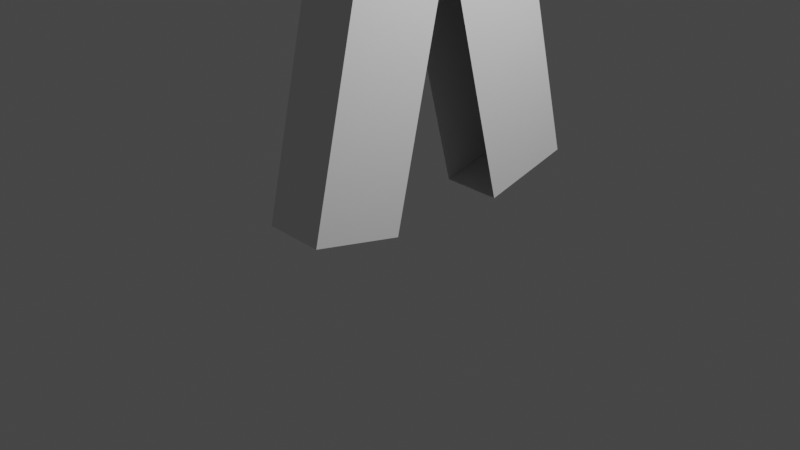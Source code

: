# Source: Character_1.blend  (saved by Blender 3.5.10; exported with 4.5.12 LTS)
import bpy
from mathutils import Matrix  # noqa: F401  (used for matrix-valued properties, if any)

bpy.ops.wm.read_factory_settings(use_empty=True)
scene = bpy.context.scene
scene.name = 'Scene'

# ---- collections
col_collection = bpy.data.collections.new('Collection'); scene.collection.children.link(col_collection)

# ---- world
world_world = bpy.data.worlds.new('World'); scene.world = world_world
world_world.use_nodes = True; world_world.node_tree.nodes.clear()
_N = world_world.node_tree.nodes; _L = world_world.node_tree.links
n0 = _N.new('ShaderNodeOutputWorld'); n0.name = 'World Output'; n0.location = (300, 300)
n1 = _N.new('ShaderNodeBackground'); n1.name = 'Background'; n1.location = (10, 300)
n1.inputs[0].default_value = (0.05088, 0.05088, 0.05088, 1.0)
_L.new(n1.outputs[0], n0.inputs[0])
n0.is_active_output = True
world_world.color = (0.05088, 0.05088, 0.05088)
world_world.use_sun_shadow = False
world_world.sun_shadow_jitter_overblur = 0.0

# ---- cameras
cam_camera = bpy.data.cameras.new('Camera')
cam_camera.clip_end = 100.0
cam_camera.ortho_scale = 7.314

# ---- lights
light_light = bpy.data.lights.new('Light', 'POINT')
light_light.transmission_factor = 0.0
light_light.energy = 1000.0
light_light.shadow_soft_size = 0.1
light_light.shadow_maximum_resolution = 0.006
light_light.use_absolute_resolution = True

# ---- meshes
me_cube_001 = bpy.data.meshes.new('Cube.001')
me_cube_001.from_pydata([(0.04186, 0.7109, -1.117), (-0.3185, -0.9996, 1.342), (0.3604, 0.3697, 0.1812), (-0.3185, 0.9996, 1.342), (0.3185, -0.9996, 1.342), (0.3185, 0.9996, 1.342), (-0.2323, -0.6667, 4.734), (-0.2304, 0.6688, 4.738), (0.2323, -0.6667, 4.734), (0.2304, 0.6688, 4.738), (0.0, -0.9996, 1.342), (0.0, -0.7682, 4.879), (0.3185, -0.9996, 2.951), (-0.3185, -0.9996, 2.951), (0.0, -0.9996, 2.951), (0.0, -2.781, 4.051), (-0.2933, -2.781, 4.051), (-0.2933, -2.781, 3.459), (0.2933, -2.781, 4.051), (0.2933, -2.781, 3.459), (0.0, -2.781, 3.459), (0.0, 0.9996, 1.342), (0.0, 0.7709, 4.885), (0.3185, 0.9996, 2.951), (-0.3185, 0.9996, 2.951), (0.0, 0.9996, 2.951), (0.0, 2.806, 4.106), (0.2683, 2.806, 4.106), (0.2683, 2.806, 3.404), (-0.2683, 2.806, 4.106), (-0.2683, 2.806, 3.404), (0.0, 2.806, 3.404), (-0.2767, 1.678, -0.8632), (-0.2767, 0.9953, 1.734), (0.3604, 1.678, -0.8632), (0.3604, 0.9953, 1.734), (0.04186, 0.9953, 1.734), (-0.3185, -0.9996, -1.342), (0.3185, -0.9996, -1.342), (0.0, -0.9996, -1.342), (0.3604, 1.678, -0.8632), (0.3185, -0.9996, -1.342), (-0.2767, 1.678, -0.8632), (-0.3185, -0.9996, -1.342), (0.3604, 0.9953, 1.734), (0.3604, 1.678, -0.8632), (0.3604, 1.336, 0.4352), (0.3604, 0.7109, -1.117), (0.3604, 0.02851, 1.48), (-0.2767, 0.7109, -1.117), (0.04186, 1.678, -0.8632), (0.3604, 0.7109, -1.117), (0.0, -0.9996, -1.342), (-0.2767, 0.7109, -1.117), (-0.2767, 0.02851, 1.48), (-0.2767, 1.336, 0.4352), (-0.2767, 0.3697, 0.1812), (0.3475, -0.3081, 0.2074), (-0.2895, -1.578, -0.8827), (-0.2895, -0.9884, 1.737), (0.3475, -1.578, -0.8827), (0.3475, -0.9884, 1.737), (0.02902, -0.9884, 1.737), (-0.2895, -1.578, -0.8827), (0.3475, -1.578, -0.8827), (0.02902, -1.578, -0.8827), (-0.2895, -0.603, -1.102), (0.02902, -0.603, -1.102), (0.3475, -0.603, -1.102), (0.3475, -0.9884, 1.737), (0.3475, -1.578, -0.8827), (0.3475, -0.603, -1.102), (0.3475, -0.01324, 1.517), (0.3475, -1.283, 0.427), (-0.2895, -0.603, -1.102), (-0.2895, -1.283, 0.427), (-0.2895, -0.01324, 1.517), (-0.2895, -0.3081, 0.2074), (0.3475, -0.3081, 0.2074), (-0.2895, -1.578, -0.8827), (-0.2895, -0.9884, 1.737), (0.3475, -1.578, -0.8827), (0.3475, -0.9884, 1.737), (0.02902, -0.9884, 1.737), (-0.2895, -1.578, -0.8827), (0.3475, -1.578, -0.8827), (0.02902, -1.578, -0.8827), (-0.2895, -0.603, -1.102), (0.02902, -0.603, -1.102), (0.3475, -0.603, -1.102), (0.3475, -0.9884, 1.737), (0.3475, -1.578, -0.8827), (0.3475, -0.603, -1.102), (0.3475, -0.01324, 1.517), (0.3475, -1.283, 0.427), (-0.2895, -0.603, -1.102), (-0.2895, -1.283, 0.427), (-0.2895, -0.01324, 1.517), (-0.2895, -0.3081, 0.2074), (-0.2165, -0.7377, 5.543), (-0.2164, 0.7377, 5.543), (0.0, 0.9246, 5.546), (0.2164, 0.7377, 5.543), (0.2165, -0.7377, 5.543), (0.0, -0.9245, 5.546), (-0.2083, -0.7197, 7.047), (-0.2083, 0.7197, 7.047), (0.0, 0.9612, 7.047), (0.2083, 0.7197, 7.047), (0.2083, -0.7197, 7.047), (0.0, -0.9612, 7.047)], [(57, 78), (58, 79), (59, 80), (60, 81), (61, 82), (62, 83), (63, 84), (64, 85), (65, 86), (66, 87), (67, 88), (68, 89), (69, 90), (70, 91), (71, 92), (72, 93), (73, 94), (74, 95), (75, 96), (76, 97), (77, 98)], [(4, 5, 23, 9, 8, 12), (8, 9, 102, 103), (3, 1, 13, 6, 7, 24), (13, 14, 20, 17), (24, 7, 29, 30), (8, 11, 15, 18), (1, 10, 14, 13), (10, 4, 12, 14), (20, 19, 18, 15), (17, 20, 15, 16), (11, 6, 16, 15), (12, 8, 18, 19), (6, 13, 17, 16), (14, 12, 19, 20), (25, 24, 30, 31), (5, 21, 25, 23), (21, 3, 24, 25), (31, 30, 29, 26), (28, 31, 26, 27), (7, 22, 26, 29), (23, 25, 31, 28), (22, 9, 27, 26), (9, 23, 28, 27), (56, 54, 33, 55), (32, 55, 33, 36, 35, 34), (41, 52, 39, 38), (45, 46, 2, 47), (50, 40, 51, 0), (52, 43, 37, 39), (42, 50, 0, 49), (46, 44, 48, 2), (53, 56, 55, 32), (60, 61, 62, 59, 75, 58), (66, 67, 65, 63), (67, 68, 64, 65), (71, 57, 73, 70), (57, 72, 69, 73), (58, 75, 77, 74), (75, 59, 76, 77), (104, 103, 109, 110), (7, 6, 99, 100), (11, 8, 103, 104), (22, 7, 100, 101), (6, 11, 104, 99), (9, 22, 101, 102), (108, 107, 106, 105, 110, 109), (103, 102, 108, 109), (100, 99, 105, 106), (101, 100, 106, 107), (99, 104, 110, 105), (102, 101, 107, 108)])
_uv = me_cube_001.uv_layers.new(name='UVMap')
_uv.uv.foreach_set('vector', [0.9545, 0.4005, 0.8134, 0.5192, 0.718, 0.4057, 0.6351, 0.2598, 0.7296, 0.1809, 0.859, 0.287, 0.7296, 0.1809, 0.6351, 0.2598, 0.5825, 0.2072, 0.6866, 0.1196, 0.3362, 0.0, 0.4773, 0.1187, 0.3818, 0.2322, 0.2524, 0.3383, 0.1579, 0.2593, 0.2407, 0.1135, 0.5945, 0.758, 0.5651, 0.758, 0.5651, 0.5938, 0.5921, 0.5938, 0.2407, 0.1135, 0.1579, 0.2593, 0.04458, 0.08781, 0.08629, 0.03823, 0.4759, 0.956, 0.4545, 0.9468, 0.4545, 0.7605, 0.4816, 0.7605, 0.6532, 0.5938, 0.6826, 0.5938, 0.6826, 0.7422, 0.6532, 0.7422, 0.6826, 0.5938, 0.712, 0.5938, 0.712, 0.7422, 0.6826, 0.7422, 0.5558, 0.5194, 0.5828, 0.5194, 0.5828, 0.5739, 0.5558, 0.5739, 0.5287, 0.5194, 0.5558, 0.5194, 0.5558, 0.5739, 0.5287, 0.5739, 0.4545, 0.9468, 0.4331, 0.956, 0.4275, 0.7605, 0.4545, 0.7605, 0.859, 0.287, 0.7296, 0.1809, 0.9194, 0.1036, 0.9545, 0.1454, 0.2524, 0.3383, 0.3818, 0.2322, 0.4773, 0.3738, 0.4422, 0.4155, 0.5651, 0.758, 0.5357, 0.758, 0.538, 0.5938, 0.5651, 0.5938, 0.4568, 0.7605, 0.4275, 0.7605, 0.4321, 0.5938, 0.4568, 0.5938, 0.5945, 0.5938, 0.6238, 0.5938, 0.6238, 0.7422, 0.5945, 0.7422, 0.6238, 0.5938, 0.6532, 0.5938, 0.6532, 0.7422, 0.6238, 0.7422, 0.4522, 0.5192, 0.477, 0.5192, 0.477, 0.584, 0.4522, 0.584, 0.4275, 0.5192, 0.4522, 0.5192, 0.4522, 0.584, 0.4275, 0.584, 0.5322, 0.7904, 0.511, 0.7808, 0.511, 0.5938, 0.5357, 0.5938, 0.4862, 0.7605, 0.4568, 0.7605, 0.4568, 0.5938, 0.4816, 0.5938, 0.511, 0.7808, 0.4897, 0.7904, 0.4862, 0.5938, 0.511, 0.5938, 0.6351, 0.2598, 0.718, 0.4057, 0.5636, 0.4809, 0.5218, 0.4314, 0.0, 0.643, 0.0, 0.5192, 0.09218, 0.5192, 0.09218, 0.643, 0.4275, 0.7605, 0.4275, 0.8802, 0.4275, 1.0, 0.3981, 1.0, 0.3687, 1.0, 0.3687, 0.7605, 0.1844, 0.5192, 0.1844, 0.5192, 0.1844, 0.5192, 0.1844, 0.5192, 0.1844, 0.5192, 0.1844, 0.643, 0.09218, 0.643, 0.09218, 0.5192, 0.7797, 0.7729, 0.7504, 0.7729, 0.7504, 0.6837, 0.7797, 0.6837, 0.1844, 0.5192, 0.1844, 0.5192, 0.1844, 0.5192, 0.1844, 0.5192, 0.8091, 0.7729, 0.7797, 0.7729, 0.7797, 0.6837, 0.8091, 0.6837, 0.1844, 0.643, 0.1844, 0.7668, 0.09218, 0.7668, 0.09218, 0.643, 1.099e-08, 0.7668, 0.0, 0.643, 0.09218, 0.643, 0.09218, 0.7668, 0.4275, 0.5192, 0.4275, 0.7605, 0.3981, 0.7605, 0.3687, 0.7605, 0.3687, 0.6398, 0.3687, 0.5192, 0.8091, 0.6837, 0.7797, 0.6837, 0.7797, 0.5938, 0.8091, 0.5938, 0.7797, 0.6837, 0.7504, 0.6837, 0.7504, 0.5938, 0.7797, 0.5938, 0.2765, 0.5192, 0.2765, 0.643, 0.1844, 0.643, 0.1844, 0.5192, 0.2765, 0.643, 0.2765, 0.7668, 0.1844, 0.7668, 0.1844, 0.643, 0.2765, 0.7668, 0.2765, 0.643, 0.3687, 0.643, 0.3687, 0.7668, 0.2765, 0.643, 0.2765, 0.5192, 0.3687, 0.5192, 0.3687, 0.643, 0.6994, 0.1081, 0.6866, 0.1196, 0.5961, 0.01451, 0.6129, 0.0, 0.1579, 0.2593, 0.2524, 0.3383, 0.2094, 0.3996, 0.1052, 0.312, 0.6746, 0.8037, 0.6532, 0.8172, 0.6547, 0.7425, 0.6746, 0.7422, 0.5075, 0.5803, 0.4862, 0.5938, 0.4875, 0.5197, 0.5075, 0.5194, 0.6961, 0.8172, 0.6746, 0.8037, 0.6746, 0.7422, 0.6946, 0.7425, 0.5287, 0.5938, 0.5075, 0.5803, 0.5075, 0.5194, 0.5274, 0.5197, 0.712, 0.6161, 0.7312, 0.5938, 0.7504, 0.6161, 0.7504, 0.7488, 0.7312, 0.7711, 0.712, 0.7488, 0.6866, 0.1196, 0.5825, 0.2072, 0.4945, 0.09997, 0.5961, 0.01451, 0.1052, 0.312, 0.2094, 0.3996, 0.1188, 0.5047, 0.01723, 0.4192, 0.09166, 0.3013, 0.1052, 0.312, 0.01723, 0.4192, 0.0, 0.405, 0.2094, 0.3996, 0.2222, 0.4111, 0.1357, 0.5192, 0.1188, 0.5047, 0.5825, 0.2072, 0.5689, 0.2178, 0.4773, 0.1141, 0.4945, 0.09997])
me_cube_001.update()

# ---- objects
ob_light = bpy.data.objects.new('Light', light_light)
ob_camera = bpy.data.objects.new('Camera', cam_camera)
ob_cube = bpy.data.objects.new('Cube', me_cube_001)

# ---- transforms, parenting, visibility, modifiers, constraints
ob_light.location = (4.076, 1.005, 5.904)
ob_light.rotation_euler = (0.6503, 0.05522, 1.866)
ob_light.lock_rotations_4d = False
ob_light.empty_display_type = 'ARROWS'
ob_light.color = (0.0, 0.0, 0.0, 0.0)
ob_light.lineart.crease_threshold = 0.0
ob_camera.location = (7.359, -6.926, 4.958)
ob_camera.rotation_euler = (1.109, 0.0, 0.8149)
ob_camera.lock_rotations_4d = False
ob_camera.empty_display_type = 'ARROWS'
ob_camera.color = (0.0, 0.0, 0.0, 0.0)
ob_camera.display_type = 'WIRE'
ob_camera.lineart.crease_threshold = 0.0
ob_cube.location = (0.2862, -0.008515, 1.342)

# ---- collection membership
col_collection.objects.link(ob_light)
col_collection.objects.link(ob_camera)
col_collection.objects.link(ob_cube)

# ---- scene / render settings (as saved in the file)
scene.camera = ob_camera
scene.frame_start = 1; scene.frame_end = 250; scene.frame_set(0)
scene.render.engine = 'BLENDER_EEVEE_NEXT'
scene.cycles.sampling_pattern = 'TABULATED_SOBOL'
scene.view_settings.view_transform = 'Filmic'
bpy.context.view_layer.update()
